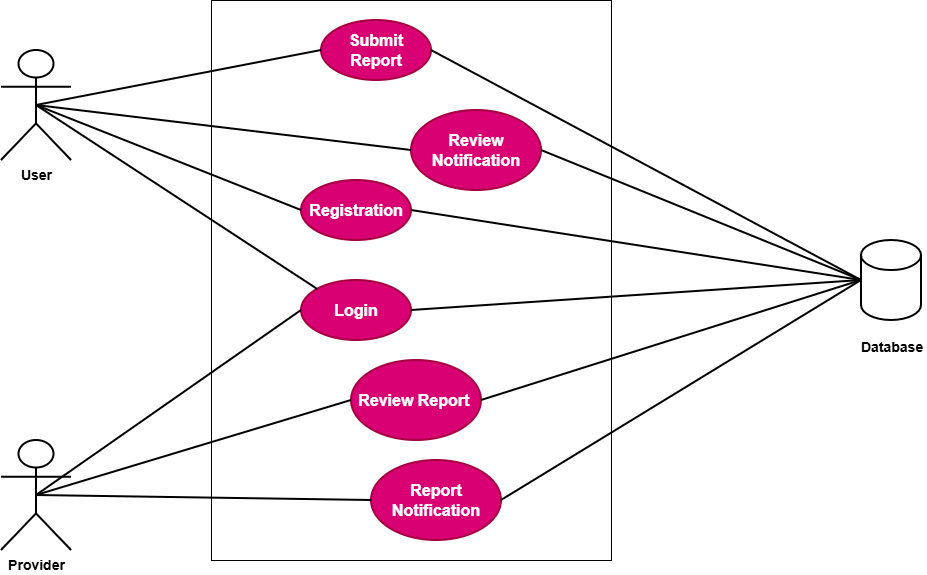

The diagram above was exported from draw.io. Its source (the exported page's mxGraphModel, read from the mxfile embedded in the PNG):
<mxGraphModel dx="1226" dy="736" grid="1" gridSize="10" guides="1" tooltips="1" connect="1" arrows="1" fold="1" page="1" pageScale="1" pageWidth="850" pageHeight="1100" math="0" shadow="0">
  <root>
    <mxCell id="0" />
    <mxCell id="1" parent="0" />
    <mxCell id="ig7X47DLMbS1Zo1b3q1R-1" parent="1" style="rounded=0;whiteSpace=wrap;html=1;" value="" vertex="1">
      <mxGeometry height="560" width="400" x="240" y="30" as="geometry" />
    </mxCell>
    <mxCell id="ig7X47DLMbS1Zo1b3q1R-2" parent="1" style="shape=umlActor;verticalLabelPosition=bottom;verticalAlign=top;html=1;outlineConnect=0;strokeWidth=2;" value="&lt;b&gt;&lt;font style=&quot;font-size: 14px;&quot;&gt;User&lt;/font&gt;&lt;/b&gt;" vertex="1">
      <mxGeometry height="110" width="70" x="30" y="80" as="geometry" />
    </mxCell>
    <mxCell id="ig7X47DLMbS1Zo1b3q1R-3" parent="1" style="shape=umlActor;verticalLabelPosition=bottom;verticalAlign=top;html=1;outlineConnect=0;strokeWidth=2;" value="&lt;b&gt;&lt;font style=&quot;font-size: 14px;&quot;&gt;Provider&lt;/font&gt;&lt;/b&gt;" vertex="1">
      <mxGeometry height="110" width="70" x="30" y="470" as="geometry" />
    </mxCell>
    <mxCell id="ig7X47DLMbS1Zo1b3q1R-6" parent="1" style="shape=cylinder3;whiteSpace=wrap;html=1;boundedLbl=1;backgroundOutline=1;size=15;strokeWidth=2;" value="" vertex="1">
      <mxGeometry height="80" width="60" x="890" y="270" as="geometry" />
    </mxCell>
    <mxCell id="ig7X47DLMbS1Zo1b3q1R-7" parent="1" style="text;html=1;whiteSpace=wrap;strokeColor=none;fillColor=none;align=center;verticalAlign=middle;rounded=0;" value="&lt;span style=&quot;font-size: 14px;&quot;&gt;&lt;b&gt;Database&amp;nbsp;&lt;/b&gt;&lt;/span&gt;" vertex="1">
      <mxGeometry height="30" width="60" x="893" y="362" as="geometry" />
    </mxCell>
    <mxCell id="ig7X47DLMbS1Zo1b3q1R-8" parent="1" style="ellipse;whiteSpace=wrap;html=1;strokeWidth=2;fillColor=#d80073;fontColor=#ffffff;strokeColor=#A50040;" value="&lt;font size=&quot;3&quot;&gt;&lt;b&gt;Registration&lt;/b&gt;&lt;/font&gt;" vertex="1">
      <mxGeometry height="60" width="110" x="330" y="210" as="geometry" />
    </mxCell>
    <mxCell id="ig7X47DLMbS1Zo1b3q1R-9" parent="1" style="ellipse;whiteSpace=wrap;html=1;strokeWidth=2;fillColor=#d80073;fontColor=#ffffff;strokeColor=#A50040;" value="&lt;font size=&quot;3&quot;&gt;&lt;b&gt;Login&lt;/b&gt;&lt;/font&gt;" vertex="1">
      <mxGeometry height="60" width="110" x="330" y="310" as="geometry" />
    </mxCell>
    <mxCell id="ig7X47DLMbS1Zo1b3q1R-10" parent="1" style="ellipse;whiteSpace=wrap;html=1;strokeWidth=2;fillColor=#d80073;fontColor=#ffffff;strokeColor=#A50040;" value="&lt;font size=&quot;3&quot;&gt;&lt;b&gt;Submit Report&lt;/b&gt;&lt;/font&gt;" vertex="1">
      <mxGeometry height="60" width="110" x="350" y="50" as="geometry" />
    </mxCell>
    <mxCell id="ig7X47DLMbS1Zo1b3q1R-11" parent="1" style="ellipse;whiteSpace=wrap;html=1;strokeWidth=2;fillColor=#d80073;fontColor=#ffffff;strokeColor=#A50040;" value="&lt;font size=&quot;3&quot;&gt;&lt;b&gt;Review Notification&lt;/b&gt;&lt;/font&gt;" vertex="1">
      <mxGeometry height="80" width="130" x="440" y="140" as="geometry" />
    </mxCell>
    <mxCell id="ig7X47DLMbS1Zo1b3q1R-12" parent="1" style="ellipse;whiteSpace=wrap;html=1;strokeWidth=2;fillColor=#d80073;fontColor=#ffffff;strokeColor=#A50040;" value="&lt;font size=&quot;3&quot;&gt;&lt;b&gt;Review Report&amp;nbsp;&lt;/b&gt;&lt;/font&gt;" vertex="1">
      <mxGeometry height="80" width="130" x="380" y="390" as="geometry" />
    </mxCell>
    <mxCell id="ig7X47DLMbS1Zo1b3q1R-13" parent="1" style="ellipse;whiteSpace=wrap;html=1;strokeWidth=2;fillColor=#d80073;fontColor=#ffffff;strokeColor=#A50040;" value="&lt;font size=&quot;3&quot;&gt;&lt;b&gt;Report Notification&lt;/b&gt;&lt;/font&gt;" vertex="1">
      <mxGeometry height="80" width="130" x="400" y="490" as="geometry" />
    </mxCell>
    <mxCell id="ig7X47DLMbS1Zo1b3q1R-15" edge="1" parent="1" source="ig7X47DLMbS1Zo1b3q1R-2" style="endArrow=none;html=1;rounded=0;entryX=0;entryY=0.5;entryDx=0;entryDy=0;strokeWidth=2;exitX=0.5;exitY=0.5;exitDx=0;exitDy=0;exitPerimeter=0;" target="ig7X47DLMbS1Zo1b3q1R-10" value="">
      <mxGeometry height="50" relative="1" width="50" as="geometry">
        <mxPoint x="160" y="230" as="sourcePoint" />
        <mxPoint x="210" y="180" as="targetPoint" />
      </mxGeometry>
    </mxCell>
    <mxCell id="ig7X47DLMbS1Zo1b3q1R-16" edge="1" parent="1" source="ig7X47DLMbS1Zo1b3q1R-2" style="endArrow=none;html=1;rounded=0;entryX=0;entryY=0.5;entryDx=0;entryDy=0;strokeWidth=2;exitX=0.5;exitY=0.5;exitDx=0;exitDy=0;exitPerimeter=0;" target="ig7X47DLMbS1Zo1b3q1R-11" value="">
      <mxGeometry height="50" relative="1" width="50" as="geometry">
        <mxPoint x="160" y="340" as="sourcePoint" />
        <mxPoint x="350" y="190" as="targetPoint" />
      </mxGeometry>
    </mxCell>
    <mxCell id="ig7X47DLMbS1Zo1b3q1R-17" edge="1" parent="1" source="ig7X47DLMbS1Zo1b3q1R-2" style="endArrow=none;html=1;rounded=0;strokeWidth=2;exitX=0.5;exitY=0.5;exitDx=0;exitDy=0;exitPerimeter=0;" value="">
      <mxGeometry height="50" relative="1" width="50" as="geometry">
        <mxPoint x="160" y="400" as="sourcePoint" />
        <mxPoint x="330" y="240" as="targetPoint" />
      </mxGeometry>
    </mxCell>
    <mxCell id="ig7X47DLMbS1Zo1b3q1R-18" edge="1" parent="1" source="ig7X47DLMbS1Zo1b3q1R-2" style="endArrow=none;html=1;rounded=0;entryX=0;entryY=0;entryDx=0;entryDy=0;strokeWidth=2;exitX=0.5;exitY=0.5;exitDx=0;exitDy=0;exitPerimeter=0;" target="ig7X47DLMbS1Zo1b3q1R-9" value="">
      <mxGeometry height="50" relative="1" width="50" as="geometry">
        <mxPoint x="140" y="430" as="sourcePoint" />
        <mxPoint x="330" y="280" as="targetPoint" />
      </mxGeometry>
    </mxCell>
    <mxCell id="ig7X47DLMbS1Zo1b3q1R-19" edge="1" parent="1" source="ig7X47DLMbS1Zo1b3q1R-3" style="endArrow=none;html=1;rounded=0;entryX=0;entryY=0.5;entryDx=0;entryDy=0;strokeWidth=2;exitX=0.5;exitY=0.5;exitDx=0;exitDy=0;exitPerimeter=0;" target="ig7X47DLMbS1Zo1b3q1R-9" value="">
      <mxGeometry height="50" relative="1" width="50" as="geometry">
        <mxPoint x="230" y="620" as="sourcePoint" />
        <mxPoint x="420" y="470" as="targetPoint" />
      </mxGeometry>
    </mxCell>
    <mxCell id="ig7X47DLMbS1Zo1b3q1R-20" edge="1" parent="1" source="ig7X47DLMbS1Zo1b3q1R-3" style="endArrow=none;html=1;rounded=0;entryX=0;entryY=0.5;entryDx=0;entryDy=0;strokeWidth=2;exitX=0.5;exitY=0.5;exitDx=0;exitDy=0;exitPerimeter=0;" target="ig7X47DLMbS1Zo1b3q1R-12" value="">
      <mxGeometry height="50" relative="1" width="50" as="geometry">
        <mxPoint x="160" y="700" as="sourcePoint" />
        <mxPoint x="350" y="550" as="targetPoint" />
      </mxGeometry>
    </mxCell>
    <mxCell id="ig7X47DLMbS1Zo1b3q1R-21" edge="1" parent="1" source="ig7X47DLMbS1Zo1b3q1R-3" style="endArrow=none;html=1;rounded=0;entryX=0;entryY=0.5;entryDx=0;entryDy=0;strokeWidth=2;exitX=0.5;exitY=0.5;exitDx=0;exitDy=0;exitPerimeter=0;" target="ig7X47DLMbS1Zo1b3q1R-13" value="">
      <mxGeometry height="50" relative="1" width="50" as="geometry">
        <mxPoint x="240" y="760" as="sourcePoint" />
        <mxPoint x="430" y="610" as="targetPoint" />
      </mxGeometry>
    </mxCell>
    <mxCell id="ig7X47DLMbS1Zo1b3q1R-22" edge="1" parent="1" source="ig7X47DLMbS1Zo1b3q1R-10" style="endArrow=none;html=1;rounded=0;entryX=0;entryY=0.5;entryDx=0;entryDy=0;strokeWidth=2;exitX=1;exitY=0.5;exitDx=0;exitDy=0;entryPerimeter=0;" target="ig7X47DLMbS1Zo1b3q1R-6" value="">
      <mxGeometry height="50" relative="1" width="50" as="geometry">
        <mxPoint x="550" y="380" as="sourcePoint" />
        <mxPoint x="740" y="230" as="targetPoint" />
      </mxGeometry>
    </mxCell>
    <mxCell id="ig7X47DLMbS1Zo1b3q1R-23" edge="1" parent="1" source="ig7X47DLMbS1Zo1b3q1R-11" style="endArrow=none;html=1;rounded=0;entryX=0;entryY=0.5;entryDx=0;entryDy=0;strokeWidth=2;exitX=1;exitY=0.5;exitDx=0;exitDy=0;entryPerimeter=0;" target="ig7X47DLMbS1Zo1b3q1R-6" value="">
      <mxGeometry height="50" relative="1" width="50" as="geometry">
        <mxPoint x="620" y="480" as="sourcePoint" />
        <mxPoint x="810" y="330" as="targetPoint" />
      </mxGeometry>
    </mxCell>
    <mxCell id="ig7X47DLMbS1Zo1b3q1R-24" edge="1" parent="1" source="ig7X47DLMbS1Zo1b3q1R-8" style="endArrow=none;html=1;rounded=0;entryX=0;entryY=0.5;entryDx=0;entryDy=0;strokeWidth=2;exitX=1;exitY=0.5;exitDx=0;exitDy=0;entryPerimeter=0;" target="ig7X47DLMbS1Zo1b3q1R-6" value="">
      <mxGeometry height="50" relative="1" width="50" as="geometry">
        <mxPoint x="710" y="560" as="sourcePoint" />
        <mxPoint x="900" y="410" as="targetPoint" />
      </mxGeometry>
    </mxCell>
    <mxCell id="ig7X47DLMbS1Zo1b3q1R-25" edge="1" parent="1" source="ig7X47DLMbS1Zo1b3q1R-9" style="endArrow=none;html=1;rounded=0;entryX=0;entryY=0.5;entryDx=0;entryDy=0;strokeWidth=2;exitX=1;exitY=0.5;exitDx=0;exitDy=0;entryPerimeter=0;" target="ig7X47DLMbS1Zo1b3q1R-6" value="">
      <mxGeometry height="50" relative="1" width="50" as="geometry">
        <mxPoint x="730" y="600" as="sourcePoint" />
        <mxPoint x="920" y="450" as="targetPoint" />
      </mxGeometry>
    </mxCell>
    <mxCell id="ig7X47DLMbS1Zo1b3q1R-26" edge="1" parent="1" source="ig7X47DLMbS1Zo1b3q1R-12" style="endArrow=none;html=1;rounded=0;strokeWidth=2;exitX=1;exitY=0.5;exitDx=0;exitDy=0;" value="">
      <mxGeometry height="50" relative="1" width="50" as="geometry">
        <mxPoint x="740" y="640" as="sourcePoint" />
        <mxPoint x="890" y="310" as="targetPoint" />
      </mxGeometry>
    </mxCell>
    <mxCell id="ig7X47DLMbS1Zo1b3q1R-27" edge="1" parent="1" source="ig7X47DLMbS1Zo1b3q1R-13" style="endArrow=none;html=1;rounded=0;entryX=0;entryY=0.5;entryDx=0;entryDy=0;strokeWidth=2;exitX=1;exitY=0.5;exitDx=0;exitDy=0;entryPerimeter=0;" target="ig7X47DLMbS1Zo1b3q1R-6" value="">
      <mxGeometry height="50" relative="1" width="50" as="geometry">
        <mxPoint x="850" y="680" as="sourcePoint" />
        <mxPoint x="1040" y="530" as="targetPoint" />
      </mxGeometry>
    </mxCell>
  </root>
</mxGraphModel>